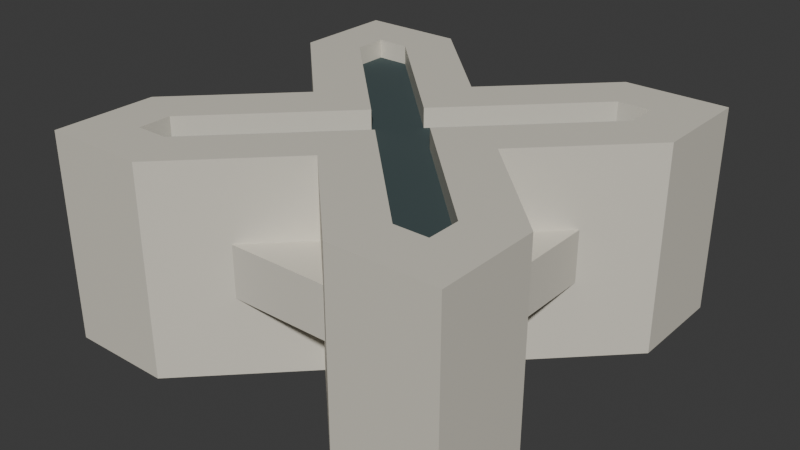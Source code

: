# Source: piece4_1.blend  (saved by Blender 4.3.34; exported with 4.5.12 LTS)
import bpy
from mathutils import Matrix  # noqa: F401  (used for matrix-valued properties, if any)

bpy.ops.wm.read_factory_settings(use_empty=True)
scene = bpy.context.scene
scene.name = 'Scene'

# ---- collections
col_collection = bpy.data.collections.new('Collection'); scene.collection.children.link(col_collection)

# ---- materials (node trees are filled in below, after node groups)
mat_material_001 = bpy.data.materials.new('Material.001')
mat_material = bpy.data.materials.new('Material')
mat_material.alpha_threshold = 0.0
mat_material.roughness = 0.5
mat_material.line_color = (0.0, 0.0, 0.0, 1.0)

# ---- material node trees
mat_material_001.use_nodes = True; mat_material_001.node_tree.nodes.clear()
_N = mat_material_001.node_tree.nodes; _L = mat_material_001.node_tree.links
n0 = _N.new('ShaderNodeBsdfPrincipled'); n0.name = 'Principled BSDF'; n0.location = (10, 300)
n0.inputs[0].default_value = (0.7157, 0.6795, 0.5841, 1.0)
n1 = _N.new('ShaderNodeOutputMaterial'); n1.name = 'Material Output'; n1.location = (300, 300)
_L.new(n0.outputs[0], n1.inputs[0])
n1.is_active_output = True
mat_material.use_nodes = True; mat_material.node_tree.nodes.clear()
_N = mat_material.node_tree.nodes; _L = mat_material.node_tree.links
n0 = _N.new('ShaderNodeOutputMaterial'); n0.name = 'Material Output'; n0.location = (300, 300)
n1 = _N.new('ShaderNodeBsdfPrincipled'); n1.name = 'Principled BSDF'; n1.location = (10, 300)
n1.inputs[0].default_value = (0.04971, 0.07619, 0.07819, 1.0)
n1.inputs[2].default_value = 1.0
n1.inputs[3].default_value = 1.45
_L.new(n1.outputs[0], n0.inputs[0])
n0.is_active_output = True

# ---- world
world_world = bpy.data.worlds.new('World'); scene.world = world_world
world_world.use_nodes = True; world_world.node_tree.nodes.clear()
_N = world_world.node_tree.nodes; _L = world_world.node_tree.links
n0 = _N.new('ShaderNodeOutputWorld'); n0.name = 'World Output'; n0.location = (300, 300)
n1 = _N.new('ShaderNodeBackground'); n1.name = 'Background'; n1.location = (10, 300)
n1.inputs[0].default_value = (0.05088, 0.05088, 0.05088, 1.0)
_L.new(n1.outputs[0], n0.inputs[0])
n0.is_active_output = True
world_world.color = (0.05088, 0.05088, 0.05088)
world_world.sun_shadow_jitter_overblur = 0.0

# ---- meshes
me_cube_018 = bpy.data.meshes.new('Cube.018')
me_cube_018.from_pydata([(0.7593, 0.7593, 1.0), (1.0, 1.0, -1.0), (0.7593, -0.7593, 1.0), (1.0, -1.0, -1.0), (-0.7593, 0.7593, 1.0), (-1.0, 1.0, -1.0), (-0.7593, -0.7593, 1.0), (-1.0, -1.0, -1.0), (-0.5, 1.0, -1.0), (-0.5997, -0.7593, 1.0), (-0.5, -1.0, -1.0), (-0.5997, 0.7593, 1.0), (-0.5, 0.0, -1.0), (-0.1596, 0.0, 1.0), (-1.0, -0.5, -1.0), (0.7593, -0.5997, 1.0), (0.0, -0.5, -1.0), (0.0, -0.1596, 1.0), (-0.7593, -0.5997, 1.0), (1.0, -0.5, -1.0), (-0.7593, 0.5997, 1.0), (1.0, 0.5, -1.0), (-1.0, 0.5, -1.0), (0.7593, 0.5997, 1.0), (0.0, 0.5, -1.0), (0.0, 0.1596, 1.0), (0.5, -1.0, -1.0), (0.5997, 0.7593, 1.0), (0.5, 1.0, -1.0), (0.5997, -0.7593, 1.0), (0.1596, 0.0, 1.0), (0.5, 0.0, -1.0), (-0.5, -1.0, 1.0), (-1.0, -1.0, 1.0), (1.0, -0.5, 1.0), (1.0, -1.0, 1.0), (-1.0, 0.5, 1.0), (-1.0, 1.0, 1.0), (0.5, 1.0, 1.0), (1.0, 1.0, 1.0), (0.0, -0.5, 1.0), (1.0, 0.5, 1.0), (0.5, 0.0, 1.0), (0.5, -1.0, 1.0), (-0.5, 1.0, 1.0), (-1.0, -0.5, 1.0), (0.0, 0.5, 1.0), (-0.5, 0.0, 1.0), (0.7593, 0.7593, 0.1314), (0.7593, -0.7593, 0.1314), (-0.7593, 0.7593, 0.1314), (-0.7593, -0.7593, 0.1314), (-0.5997, -0.7593, 0.1314), (-0.5997, 0.7593, 0.1314), (-0.1596, 0.0, 0.1314), (0.7593, -0.5997, 0.1314), (-3.729e-09, -0.1596, 0.1314), (-0.7593, -0.5997, 0.1314), (-0.7593, 0.5997, 0.1314), (0.7593, 0.5997, 0.1314), (-3.729e-09, 0.1596, 0.1314), (0.5997, 0.7593, 0.1314), (0.5997, -0.7593, 0.1314), (0.1596, 0.0, 0.1314)], [], [(10, 32, 33, 7), (22, 36, 37, 5), (19, 34, 35, 3), (28, 38, 39, 1), (5, 37, 44, 8), (7, 33, 45, 14), (28, 1, 21, 31, 19, 3, 26, 16, 10, 7, 14, 12, 22, 5, 8, 24), (1, 39, 41, 21), (3, 35, 43, 26), (23, 0, 48, 59), (28, 24, 46, 38), (24, 8, 44, 46), (12, 47, 36, 22), (45, 47, 12, 14), (16, 40, 32, 10), (16, 26, 43, 40), (31, 42, 34, 19), (42, 31, 21, 41), (9, 6, 33, 32), (15, 2, 35, 34), (20, 4, 37, 36), (27, 0, 39, 38), (17, 9, 32, 40), (23, 30, 42, 41), (29, 17, 40, 43), (4, 11, 44, 37), (6, 18, 45, 33), (30, 15, 34, 42), (0, 23, 41, 39), (11, 25, 46, 44), (25, 27, 38, 46), (2, 29, 43, 35), (13, 20, 36, 47), (18, 13, 47, 45), (0, 27, 61, 48), (25, 11, 53, 60), (9, 17, 56, 52), (27, 25, 60, 61), (30, 23, 59, 63), (29, 2, 49, 62), (17, 29, 62, 56), (20, 13, 54, 58), (11, 4, 50, 53), (6, 9, 52, 51), (13, 18, 57, 54), (18, 6, 51, 57), (2, 15, 55, 49), (15, 30, 63, 55), (4, 20, 58, 50)])
_uv = me_cube_018.uv_layers.new(name='UVMap')
_uv.uv.foreach_set('vector', [0.375, 0.9375, 0.625, 0.9375, 0.625, 1.0, 0.375, 1.0, 0.375, 0.1875, 0.625, 0.1875, 0.625, 0.25, 0.375, 0.25, 0.375, 0.6875, 0.625, 0.6875, 0.625, 0.75, 0.375, 0.75, 0.375, 0.4375, 0.625, 0.4375, 0.625, 0.5, 0.375, 0.5, 0.375, 0.25, 0.625, 0.25, 0.625, 0.3125, 0.375, 0.3125, 0.375, 0.0, 0.625, 0.0, 0.625, 0.0625, 0.375, 0.0625, 0.3125, 0.5, 0.375, 0.5, 0.375, 0.5625, 0.3125, 0.625, 0.375, 0.6875, 0.375, 0.75, 0.3125, 0.75, 0.25, 0.6875, 0.1875, 0.75, 0.125, 0.75, 0.125, 0.6875, 0.1875, 0.625, 0.125, 0.5625, 0.125, 0.5, 0.1875, 0.5, 0.25, 0.5625, 0.375, 0.5, 0.625, 0.5, 0.625, 0.5625, 0.375, 0.5625, 0.375, 0.75, 0.625, 0.75, 0.625, 0.8125, 0.375, 0.8125, 0.6551, 0.55, 0.6551, 0.5301, 0.6551, 0.5301, 0.6551, 0.55, 0.375, 0.4375, 0.25, 0.5625, 0.75, 0.5625, 0.625, 0.4375, 0.25, 0.5625, 0.375, 0.3125, 0.8125, 0.5, 0.75, 0.5625, 0.1875, 0.625, 0.8125, 0.625, 0.625, 0.1875, 0.125, 0.5625, 0.875, 0.6875, 0.8125, 0.625, 0.1875, 0.625, 0.125, 0.6875, 0.25, 0.6875, 0.75, 0.6875, 0.625, 0.9375, 0.1875, 0.75, 0.25, 0.6875, 0.3125, 0.75, 0.625, 0.8125, 0.75, 0.6875, 0.3125, 0.625, 0.6875, 0.625, 0.625, 0.6875, 0.375, 0.6875, 0.6875, 0.625, 0.3125, 0.625, 0.375, 0.5625, 0.625, 0.5625, 0.825, 0.7199, 0.8449, 0.7199, 0.875, 0.75, 0.8125, 0.75, 0.6551, 0.7, 0.6551, 0.7199, 0.625, 0.75, 0.625, 0.6875, 0.8449, 0.55, 0.8449, 0.5301, 0.875, 0.5, 0.875, 0.5625, 0.675, 0.5301, 0.6551, 0.5301, 0.625, 0.5, 0.6875, 0.5, 0.75, 0.645, 0.825, 0.7199, 0.8125, 0.75, 0.75, 0.6875, 0.6551, 0.55, 0.73, 0.625, 0.6875, 0.625, 0.625, 0.5625, 0.675, 0.7199, 0.75, 0.645, 0.75, 0.6875, 0.6875, 0.75, 0.8449, 0.5301, 0.825, 0.5301, 0.8125, 0.5, 0.875, 0.5, 0.8449, 0.7199, 0.8449, 0.7, 0.875, 0.6875, 0.875, 0.75, 0.73, 0.625, 0.6551, 0.7, 0.625, 0.6875, 0.6875, 0.625, 0.6551, 0.5301, 0.6551, 0.55, 0.625, 0.5625, 0.625, 0.5, 0.825, 0.5301, 0.75, 0.605, 0.75, 0.5625, 0.8125, 0.5, 0.75, 0.605, 0.675, 0.5301, 0.6875, 0.5, 0.75, 0.5625, 0.6551, 0.7199, 0.675, 0.7199, 0.6875, 0.75, 0.625, 0.75, 0.77, 0.625, 0.8449, 0.55, 0.875, 0.5625, 0.8125, 0.625, 0.8449, 0.7, 0.77, 0.625, 0.8125, 0.625, 0.875, 0.6875, 0.6551, 0.5301, 0.675, 0.5301, 0.675, 0.5301, 0.6551, 0.5301, 0.75, 0.605, 0.825, 0.5301, 0.825, 0.5301, 0.75, 0.605, 0.825, 0.7199, 0.75, 0.645, 0.75, 0.645, 0.825, 0.7199, 0.675, 0.5301, 0.75, 0.605, 0.75, 0.605, 0.675, 0.5301, 0.73, 0.625, 0.6551, 0.55, 0.6551, 0.55, 0.73, 0.625, 0.675, 0.7199, 0.6551, 0.7199, 0.6551, 0.7199, 0.675, 0.7199, 0.75, 0.645, 0.675, 0.7199, 0.675, 0.7199, 0.75, 0.645, 0.8449, 0.55, 0.77, 0.625, 0.77, 0.625, 0.8449, 0.55, 0.825, 0.5301, 0.8449, 0.5301, 0.8449, 0.5301, 0.825, 0.5301, 0.8449, 0.7199, 0.825, 0.7199, 0.825, 0.7199, 0.8449, 0.7199, 0.77, 0.625, 0.8449, 0.7, 0.8449, 0.7, 0.77, 0.625, 0.8449, 0.7, 0.8449, 0.7199, 0.8449, 0.7199, 0.8449, 0.7, 0.6551, 0.7199, 0.6551, 0.7, 0.6551, 0.7, 0.6551, 0.7199, 0.6551, 0.7, 0.73, 0.625, 0.73, 0.625, 0.6551, 0.7, 0.8449, 0.5301, 0.8449, 0.55, 0.8449, 0.55, 0.8449, 0.5301])
me_cube_018.materials.append(mat_material_001)
me_cube_018.use_mirror_vertex_groups = False
me_cube_018.update()
me_cube_019 = bpy.data.meshes.new('Cube.019')
me_cube_019.from_pydata([(0.7593, 0.7593, 0.1314), (0.7593, -0.7593, 0.1314), (-0.7593, 0.7593, 0.1314), (-0.7593, -0.7593, 0.1314), (-0.5997, -0.7593, 0.1314), (-0.5997, 0.7593, 0.1314), (-0.1596, 0.0, 0.1314), (0.7593, -0.5997, 0.1314), (-3.729e-09, -0.1596, 0.1314), (-0.7593, -0.5997, 0.1314), (-0.7593, 0.5997, 0.1314), (0.7593, 0.5997, 0.1314), (-3.729e-09, 0.1596, 0.1314), (0.5997, 0.7593, 0.1314), (0.5997, -0.7593, 0.1314), (0.1596, 0.0, 0.1314)], [], [(12, 5, 2, 10, 6, 9, 3, 4, 8, 14, 1, 7, 15, 11, 0, 13)])
_uv = me_cube_019.uv_layers.new(name='UVMap')
_uv.uv.foreach_set('vector', [0.75, 0.605, 0.825, 0.5301, 0.8449, 0.5301, 0.8449, 0.55, 0.77, 0.625, 0.8449, 0.7, 0.8449, 0.7199, 0.825, 0.7199, 0.75, 0.645, 0.675, 0.7199, 0.6551, 0.7199, 0.6551, 0.7, 0.73, 0.625, 0.6551, 0.55, 0.6551, 0.5301, 0.675, 0.5301])
me_cube_019.materials.append(mat_material)
me_cube_019.use_mirror_vertex_groups = False
me_cube_019.update()
me_cube_025 = bpy.data.meshes.new('Cube.025')
me_cube_025.from_pydata([(1.0, 1.0, 1.0), (1.0, 1.0, -1.0), (1.0, -1.0, 1.0), (1.0, -1.0, -1.0), (-1.0, 1.0, 1.0), (-1.0, 1.0, -1.0), (-1.0, -1.0, 1.0), (-1.0, -1.0, -1.0)], [], [(0, 4, 6, 2), (3, 2, 6, 7), (7, 6, 4, 5), (5, 1, 3, 7), (1, 0, 2, 3), (5, 4, 0, 1)])
_uv = me_cube_025.uv_layers.new(name='UVMap')
_uv.uv.foreach_set('vector', [0.625, 0.5, 0.875, 0.5, 0.875, 0.75, 0.625, 0.75, 0.375, 0.75, 0.625, 0.75, 0.625, 1.0, 0.375, 1.0, 0.375, 0.0, 0.625, 0.0, 0.625, 0.25, 0.375, 0.25, 0.125, 0.5, 0.375, 0.5, 0.375, 0.75, 0.125, 0.75, 0.375, 0.5, 0.625, 0.5, 0.625, 0.75, 0.375, 0.75, 0.375, 0.25, 0.625, 0.25, 0.625, 0.5, 0.375, 0.5])
me_cube_025.materials.append(mat_material_001)
me_cube_025.use_mirror_vertex_groups = False
me_cube_025.update()

# ---- objects
ob_cube_001 = bpy.data.objects.new('Cube.001', me_cube_018)
ob_cube_003 = bpy.data.objects.new('Cube.003', me_cube_019)
ob_cube_006 = bpy.data.objects.new('Cube.006', me_cube_025)

# ---- transforms, parenting, visibility, modifiers, constraints
ob_cube_001.location = (0.0, 0.0, 0.25)
ob_cube_001.scale = (1.0, 1.0, 0.5)
ob_cube_001.lock_rotations_4d = False
ob_cube_001.empty_display_type = 'ARROWS'
ob_cube_001.lineart.crease_threshold = 0.0
ob_cube_003.location = (0.0, 0.0, 0.625)
ob_cube_003.scale = (1.0, 1.0, 0.25)
ob_cube_003.lock_rotations_4d = False
ob_cube_003.empty_display_type = 'ARROWS'
ob_cube_003.lineart.crease_threshold = 0.0
ob_cube_006.location = (0.0, 0.0, 0.25)
ob_cube_006.scale = (0.75, 0.75, 0.125)
ob_cube_006.lock_rotations_4d = False
ob_cube_006.empty_display_type = 'ARROWS'
ob_cube_006.lineart.crease_threshold = 0.0

# ---- collection membership
col_collection.objects.link(ob_cube_001)
col_collection.objects.link(ob_cube_003)
col_collection.objects.link(ob_cube_006)

# ---- scene / render settings (as saved in the file)
scene.frame_start = 1; scene.frame_end = 250; scene.frame_set(2)
scene.render.engine = 'BLENDER_EEVEE_NEXT'
bpy.context.view_layer.update()

# ---- added for rendering (the .blend has no active camera and no usable light): camera, sun
cam_auto = bpy.data.cameras.new('AutoCamera')
cam_auto.lens = 50.0
cam_auto.sensor_width = 36.0
cam_auto.clip_end = 1000.0
ob_auto_camera = bpy.data.objects.new('AutoCamera', cam_auto)
scene.collection.objects.link(ob_auto_camera)
ob_auto_camera.location = (2.77567, -3.33081, 2.47054)
ob_auto_camera.rotation_euler = (1.09748, -7.21219e-08, 0.694738)
scene.camera = ob_auto_camera
light_auto_sun = bpy.data.lights.new('AutoSun', 'SUN')
light_auto_sun.energy = 3.0
light_auto_sun.angle = 0.0523599
ob_auto_sun = bpy.data.objects.new('AutoSun', light_auto_sun)
scene.collection.objects.link(ob_auto_sun)
ob_auto_sun.rotation_euler = (0.872665, 0.174533, 0.523599)
bpy.context.view_layer.update()
